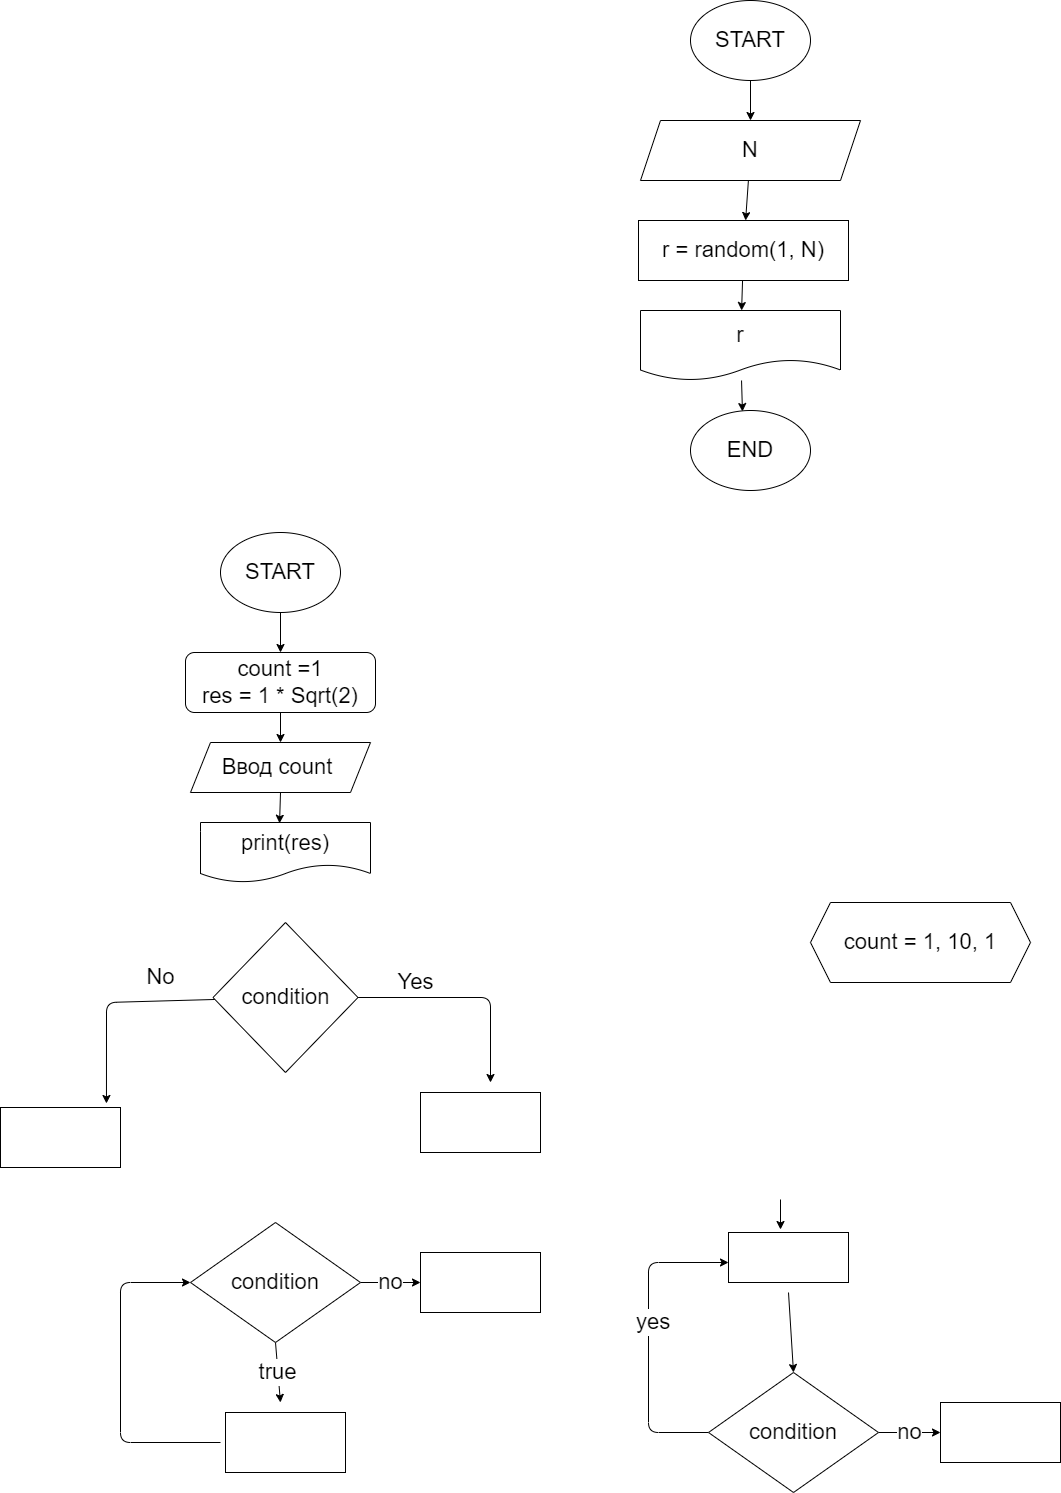

The diagram above was exported from draw.io. Its source (the exported page's mxGraphModel, read from the mxfile embedded in the PNG):
<mxGraphModel dx="798" dy="1542" grid="1" gridSize="10" guides="1" tooltips="1" connect="1" arrows="1" fold="1" page="1" pageScale="1" pageWidth="827" pageHeight="1169" math="0" shadow="0">
  <root>
    <mxCell id="0" />
    <mxCell id="1" parent="0" />
    <mxCell id="2" style="edgeStyle=none;html=1;exitX=0.5;exitY=1;exitDx=0;exitDy=0;entryX=0.5;entryY=0;entryDx=0;entryDy=0;fontSize=22;" edge="1" parent="1" source="3" target="5">
      <mxGeometry relative="1" as="geometry" />
    </mxCell>
    <mxCell id="3" value="START" style="ellipse;whiteSpace=wrap;html=1;fontSize=22;" vertex="1" parent="1">
      <mxGeometry x="490" y="10" width="120" height="80" as="geometry" />
    </mxCell>
    <mxCell id="4" style="edgeStyle=none;html=1;exitX=0.5;exitY=1;exitDx=0;exitDy=0;entryX=0.5;entryY=0;entryDx=0;entryDy=0;fontSize=22;" edge="1" parent="1" source="5" target="7">
      <mxGeometry relative="1" as="geometry" />
    </mxCell>
    <mxCell id="5" value="count =1&lt;br&gt;res = 1 * Sqrt(2)" style="rounded=1;whiteSpace=wrap;html=1;fontSize=22;" vertex="1" parent="1">
      <mxGeometry x="455" y="130" width="190" height="60" as="geometry" />
    </mxCell>
    <mxCell id="6" style="edgeStyle=none;html=1;exitX=0.5;exitY=1;exitDx=0;exitDy=0;entryX=0.465;entryY=0.013;entryDx=0;entryDy=0;entryPerimeter=0;fontSize=22;" edge="1" parent="1" source="7" target="8">
      <mxGeometry relative="1" as="geometry" />
    </mxCell>
    <mxCell id="7" value="Ввод count&amp;nbsp;" style="shape=parallelogram;perimeter=parallelogramPerimeter;whiteSpace=wrap;html=1;fixedSize=1;fontSize=22;" vertex="1" parent="1">
      <mxGeometry x="460" y="220" width="180" height="50" as="geometry" />
    </mxCell>
    <mxCell id="8" value="print(res)" style="shape=document;whiteSpace=wrap;html=1;boundedLbl=1;fontSize=22;" vertex="1" parent="1">
      <mxGeometry x="470" y="300" width="170" height="60" as="geometry" />
    </mxCell>
    <mxCell id="9" style="edgeStyle=none;html=1;fontSize=22;entryX=0.883;entryY=-0.067;entryDx=0;entryDy=0;entryPerimeter=0;" edge="1" parent="1" source="11" target="12">
      <mxGeometry relative="1" as="geometry">
        <mxPoint x="320" y="560" as="targetPoint" />
        <Array as="points">
          <mxPoint x="376" y="480" />
        </Array>
      </mxGeometry>
    </mxCell>
    <mxCell id="10" value="Yes" style="edgeStyle=none;html=1;exitX=1;exitY=0.5;exitDx=0;exitDy=0;fontSize=22;" edge="1" parent="1" source="11">
      <mxGeometry x="-0.4762" y="15" relative="1" as="geometry">
        <mxPoint x="760" y="560" as="targetPoint" />
        <Array as="points">
          <mxPoint x="760" y="475" />
        </Array>
        <mxPoint as="offset" />
      </mxGeometry>
    </mxCell>
    <mxCell id="11" value="condition" style="rhombus;whiteSpace=wrap;html=1;fontSize=22;" vertex="1" parent="1">
      <mxGeometry x="482.5" y="400" width="145" height="150" as="geometry" />
    </mxCell>
    <mxCell id="12" value="" style="rounded=0;whiteSpace=wrap;html=1;fontSize=22;" vertex="1" parent="1">
      <mxGeometry x="270" y="585" width="120" height="60" as="geometry" />
    </mxCell>
    <mxCell id="13" value="" style="rounded=0;whiteSpace=wrap;html=1;fontSize=22;" vertex="1" parent="1">
      <mxGeometry x="690" y="570" width="120" height="60" as="geometry" />
    </mxCell>
    <mxCell id="14" value="No" style="text;html=1;align=center;verticalAlign=middle;resizable=0;points=[];autosize=1;strokeColor=none;fillColor=none;fontSize=22;" vertex="1" parent="1">
      <mxGeometry x="410" y="440" width="40" height="30" as="geometry" />
    </mxCell>
    <mxCell id="15" value="true" style="edgeStyle=none;html=1;exitX=0.5;exitY=1;exitDx=0;exitDy=0;entryX=0.458;entryY=-0.167;entryDx=0;entryDy=0;entryPerimeter=0;fontSize=22;" edge="1" parent="1" source="17" target="19">
      <mxGeometry relative="1" as="geometry" />
    </mxCell>
    <mxCell id="16" value="no" style="edgeStyle=none;html=1;fontSize=22;" edge="1" parent="1" source="17" target="26">
      <mxGeometry relative="1" as="geometry" />
    </mxCell>
    <mxCell id="17" value="condition" style="rhombus;whiteSpace=wrap;html=1;fontSize=22;" vertex="1" parent="1">
      <mxGeometry x="460" y="700" width="170" height="120" as="geometry" />
    </mxCell>
    <mxCell id="18" style="edgeStyle=none;html=1;fontSize=22;" edge="1" parent="1">
      <mxGeometry relative="1" as="geometry">
        <mxPoint x="460" y="760" as="targetPoint" />
        <mxPoint x="490" y="920" as="sourcePoint" />
        <Array as="points">
          <mxPoint x="390" y="920" />
          <mxPoint x="390" y="760" />
        </Array>
      </mxGeometry>
    </mxCell>
    <mxCell id="19" value="" style="rounded=0;whiteSpace=wrap;html=1;fontSize=22;" vertex="1" parent="1">
      <mxGeometry x="495" y="890" width="120" height="60" as="geometry" />
    </mxCell>
    <mxCell id="20" value="yes&lt;span style=&quot;white-space: pre&quot;&gt;&#09;&lt;/span&gt;" style="edgeStyle=none;html=1;exitX=0;exitY=0.5;exitDx=0;exitDy=0;entryX=0;entryY=0.5;entryDx=0;entryDy=0;fontSize=22;" edge="1" parent="1">
      <mxGeometry x="0.0968" y="-12" relative="1" as="geometry">
        <mxPoint x="978" y="910" as="sourcePoint" />
        <mxPoint x="998" y="740" as="targetPoint" />
        <Array as="points">
          <mxPoint x="918" y="910" />
          <mxPoint x="918" y="740" />
        </Array>
        <mxPoint as="offset" />
      </mxGeometry>
    </mxCell>
    <mxCell id="21" style="edgeStyle=none;html=1;exitX=0.5;exitY=1;exitDx=0;exitDy=0;entryX=0.5;entryY=0;entryDx=0;entryDy=0;fontSize=22;" edge="1" parent="1">
      <mxGeometry relative="1" as="geometry">
        <mxPoint x="1058" y="770" as="sourcePoint" />
        <mxPoint x="1063" y="850" as="targetPoint" />
      </mxGeometry>
    </mxCell>
    <mxCell id="22" value="no" style="edgeStyle=none;html=1;exitX=1;exitY=0.5;exitDx=0;exitDy=0;fontSize=22;" edge="1" parent="1" source="23">
      <mxGeometry relative="1" as="geometry">
        <mxPoint x="1210" y="910" as="targetPoint" />
      </mxGeometry>
    </mxCell>
    <mxCell id="23" value="condition" style="rhombus;whiteSpace=wrap;html=1;fontSize=22;" vertex="1" parent="1">
      <mxGeometry x="978" y="850" width="170" height="120" as="geometry" />
    </mxCell>
    <mxCell id="24" value="" style="rounded=0;whiteSpace=wrap;html=1;fontSize=22;" vertex="1" parent="1">
      <mxGeometry x="998" y="710" width="120" height="50" as="geometry" />
    </mxCell>
    <mxCell id="25" style="edgeStyle=none;html=1;entryX=0.5;entryY=0;entryDx=0;entryDy=0;fontSize=22;" edge="1" parent="1">
      <mxGeometry relative="1" as="geometry">
        <mxPoint x="1050" y="677" as="sourcePoint" />
        <mxPoint x="1050" y="707" as="targetPoint" />
        <Array as="points">
          <mxPoint x="1050" y="677" />
        </Array>
      </mxGeometry>
    </mxCell>
    <mxCell id="26" value="" style="rounded=0;whiteSpace=wrap;html=1;fontSize=22;" vertex="1" parent="1">
      <mxGeometry x="690" y="730" width="120" height="60" as="geometry" />
    </mxCell>
    <mxCell id="27" value="" style="rounded=0;whiteSpace=wrap;html=1;fontSize=22;" vertex="1" parent="1">
      <mxGeometry x="1210" y="880" width="120" height="60" as="geometry" />
    </mxCell>
    <mxCell id="28" value="count = 1, 10, 1" style="shape=hexagon;perimeter=hexagonPerimeter2;whiteSpace=wrap;html=1;fixedSize=1;fontSize=22;" vertex="1" parent="1">
      <mxGeometry x="1080" y="380" width="220" height="80" as="geometry" />
    </mxCell>
    <mxCell id="29" style="edgeStyle=none;html=1;exitX=0.5;exitY=1;exitDx=0;exitDy=0;entryX=0.5;entryY=0;entryDx=0;entryDy=0;fontSize=22;" edge="1" parent="1" source="30" target="32">
      <mxGeometry relative="1" as="geometry" />
    </mxCell>
    <mxCell id="30" value="START" style="ellipse;whiteSpace=wrap;html=1;fontSize=22;" vertex="1" parent="1">
      <mxGeometry x="960" y="-522" width="120" height="80" as="geometry" />
    </mxCell>
    <mxCell id="31" style="edgeStyle=none;html=1;fontSize=22;" edge="1" parent="1" source="32" target="34">
      <mxGeometry relative="1" as="geometry">
        <mxPoint x="1010" y="-200" as="targetPoint" />
      </mxGeometry>
    </mxCell>
    <mxCell id="32" value="N" style="shape=parallelogram;perimeter=parallelogramPerimeter;whiteSpace=wrap;html=1;fixedSize=1;fontSize=22;" vertex="1" parent="1">
      <mxGeometry x="910" y="-402" width="220" height="60" as="geometry" />
    </mxCell>
    <mxCell id="33" value="" style="edgeStyle=none;html=1;fontSize=22;" edge="1" parent="1" source="34" target="36">
      <mxGeometry relative="1" as="geometry" />
    </mxCell>
    <mxCell id="34" value="r = random(1, N)" style="rounded=0;whiteSpace=wrap;html=1;fontSize=22;" vertex="1" parent="1">
      <mxGeometry x="908" y="-302" width="210" height="60" as="geometry" />
    </mxCell>
    <mxCell id="35" style="edgeStyle=none;html=1;entryX=0.433;entryY=0.013;entryDx=0;entryDy=0;entryPerimeter=0;fontSize=22;" edge="1" parent="1" source="36" target="37">
      <mxGeometry relative="1" as="geometry" />
    </mxCell>
    <mxCell id="36" value="r" style="shape=document;whiteSpace=wrap;html=1;boundedLbl=1;fontSize=22;" vertex="1" parent="1">
      <mxGeometry x="910" y="-212" width="200" height="70" as="geometry" />
    </mxCell>
    <mxCell id="37" value="END" style="ellipse;whiteSpace=wrap;html=1;fontSize=22;" vertex="1" parent="1">
      <mxGeometry x="960" y="-112" width="120" height="80" as="geometry" />
    </mxCell>
  </root>
</mxGraphModel>